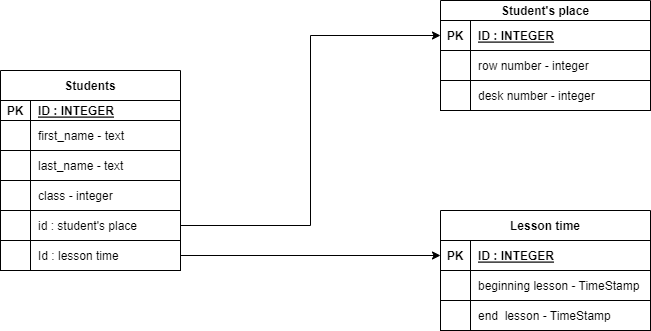

The diagram above was exported from draw.io. Its source (the exported page's mxGraphModel, read from the mxfile embedded in the PNG):
<mxGraphModel dx="820" dy="615" grid="1" gridSize="10" guides="1" tooltips="1" connect="1" arrows="1" fold="1" page="1" pageScale="1" pageWidth="827" pageHeight="1169" math="0" shadow="0">
  <root>
    <mxCell id="0" />
    <mxCell id="1" parent="0" />
    <mxCell id="2" value="Student's place" style="shape=table;startSize=20;container=1;collapsible=1;childLayout=tableLayout;fixedRows=1;rowLines=0;fontStyle=1;align=center;resizeLast=1;" vertex="1" parent="1">
      <mxGeometry x="490" y="40" width="210" height="110" as="geometry" />
    </mxCell>
    <mxCell id="3" value="" style="shape=tableRow;horizontal=0;startSize=0;swimlaneHead=0;swimlaneBody=0;fillColor=none;collapsible=0;dropTarget=0;points=[[0,0.5],[1,0.5]];portConstraint=eastwest;top=0;left=0;right=0;bottom=1;" vertex="1" parent="2">
      <mxGeometry y="20" width="210" height="30" as="geometry" />
    </mxCell>
    <mxCell id="4" value="PK" style="shape=partialRectangle;connectable=0;fillColor=none;top=0;left=0;bottom=0;right=0;fontStyle=1;overflow=hidden;" vertex="1" parent="3">
      <mxGeometry width="30" height="30" as="geometry">
        <mxRectangle width="30" height="30" as="alternateBounds" />
      </mxGeometry>
    </mxCell>
    <mxCell id="5" value="ID : INTEGER" style="shape=partialRectangle;connectable=0;fillColor=none;top=0;left=0;bottom=0;right=0;align=left;spacingLeft=6;fontStyle=5;overflow=hidden;" vertex="1" parent="3">
      <mxGeometry x="30" width="180" height="30" as="geometry">
        <mxRectangle width="180" height="30" as="alternateBounds" />
      </mxGeometry>
    </mxCell>
    <mxCell id="6" value="" style="shape=tableRow;horizontal=0;startSize=0;swimlaneHead=0;swimlaneBody=0;fillColor=none;collapsible=0;dropTarget=0;points=[[0,0.5],[1,0.5]];portConstraint=eastwest;top=0;left=0;right=0;bottom=0;" vertex="1" parent="2">
      <mxGeometry y="50" width="210" height="30" as="geometry" />
    </mxCell>
    <mxCell id="7" value="" style="shape=partialRectangle;connectable=0;fillColor=none;top=0;left=0;bottom=0;right=0;editable=1;overflow=hidden;" vertex="1" parent="6">
      <mxGeometry width="30" height="30" as="geometry">
        <mxRectangle width="30" height="30" as="alternateBounds" />
      </mxGeometry>
    </mxCell>
    <mxCell id="8" value="row number - integer" style="shape=partialRectangle;connectable=0;fillColor=none;top=0;left=0;bottom=0;right=0;align=left;spacingLeft=6;overflow=hidden;" vertex="1" parent="6">
      <mxGeometry x="30" width="180" height="30" as="geometry">
        <mxRectangle width="180" height="30" as="alternateBounds" />
      </mxGeometry>
    </mxCell>
    <mxCell id="9" value="" style="shape=tableRow;horizontal=0;startSize=0;swimlaneHead=0;swimlaneBody=0;fillColor=none;collapsible=0;dropTarget=0;points=[[0,0.5],[1,0.5]];portConstraint=eastwest;top=0;left=0;right=0;bottom=0;" vertex="1" parent="2">
      <mxGeometry y="80" width="210" height="30" as="geometry" />
    </mxCell>
    <mxCell id="10" value="" style="shape=partialRectangle;connectable=0;fillColor=none;top=0;left=0;bottom=0;right=0;editable=1;overflow=hidden;" vertex="1" parent="9">
      <mxGeometry width="30" height="30" as="geometry">
        <mxRectangle width="30" height="30" as="alternateBounds" />
      </mxGeometry>
    </mxCell>
    <mxCell id="11" value="desk number - integer" style="shape=partialRectangle;connectable=0;fillColor=none;top=0;left=0;bottom=0;right=0;align=left;spacingLeft=6;overflow=hidden;" vertex="1" parent="9">
      <mxGeometry x="30" width="180" height="30" as="geometry">
        <mxRectangle width="180" height="30" as="alternateBounds" />
      </mxGeometry>
    </mxCell>
    <mxCell id="12" value="Students" style="shape=table;startSize=30;container=1;collapsible=1;childLayout=tableLayout;fixedRows=1;rowLines=0;fontStyle=1;align=center;resizeLast=1;" vertex="1" parent="1">
      <mxGeometry x="50" y="110" width="180" height="200" as="geometry" />
    </mxCell>
    <mxCell id="13" value="" style="shape=tableRow;horizontal=0;startSize=0;swimlaneHead=0;swimlaneBody=0;fillColor=none;collapsible=0;dropTarget=0;points=[[0,0.5],[1,0.5]];portConstraint=eastwest;top=0;left=0;right=0;bottom=1;" vertex="1" parent="12">
      <mxGeometry y="30" width="180" height="20" as="geometry" />
    </mxCell>
    <mxCell id="14" value="PK" style="shape=partialRectangle;connectable=0;fillColor=none;top=0;left=0;bottom=0;right=0;fontStyle=1;overflow=hidden;" vertex="1" parent="13">
      <mxGeometry width="30" height="20" as="geometry">
        <mxRectangle width="30" height="20" as="alternateBounds" />
      </mxGeometry>
    </mxCell>
    <mxCell id="15" value="ID : INTEGER" style="shape=partialRectangle;connectable=0;fillColor=none;top=0;left=0;bottom=0;right=0;align=left;spacingLeft=6;fontStyle=5;overflow=hidden;" vertex="1" parent="13">
      <mxGeometry x="30" width="150" height="20" as="geometry">
        <mxRectangle width="150" height="20" as="alternateBounds" />
      </mxGeometry>
    </mxCell>
    <mxCell id="16" value="" style="shape=tableRow;horizontal=0;startSize=0;swimlaneHead=0;swimlaneBody=0;fillColor=none;collapsible=0;dropTarget=0;points=[[0,0.5],[1,0.5]];portConstraint=eastwest;top=0;left=0;right=0;bottom=0;" vertex="1" parent="12">
      <mxGeometry y="50" width="180" height="30" as="geometry" />
    </mxCell>
    <mxCell id="17" value="" style="shape=partialRectangle;connectable=0;fillColor=none;top=0;left=0;bottom=0;right=0;editable=1;overflow=hidden;" vertex="1" parent="16">
      <mxGeometry width="30" height="30" as="geometry">
        <mxRectangle width="30" height="30" as="alternateBounds" />
      </mxGeometry>
    </mxCell>
    <mxCell id="18" value="first_name - text" style="shape=partialRectangle;connectable=0;fillColor=none;top=0;left=0;bottom=0;right=0;align=left;spacingLeft=6;overflow=hidden;" vertex="1" parent="16">
      <mxGeometry x="30" width="150" height="30" as="geometry">
        <mxRectangle width="150" height="30" as="alternateBounds" />
      </mxGeometry>
    </mxCell>
    <mxCell id="19" value="" style="shape=tableRow;horizontal=0;startSize=0;swimlaneHead=0;swimlaneBody=0;fillColor=none;collapsible=0;dropTarget=0;points=[[0,0.5],[1,0.5]];portConstraint=eastwest;top=0;left=0;right=0;bottom=0;" vertex="1" parent="12">
      <mxGeometry y="80" width="180" height="30" as="geometry" />
    </mxCell>
    <mxCell id="20" value="" style="shape=partialRectangle;connectable=0;fillColor=none;top=0;left=0;bottom=0;right=0;editable=1;overflow=hidden;" vertex="1" parent="19">
      <mxGeometry width="30" height="30" as="geometry">
        <mxRectangle width="30" height="30" as="alternateBounds" />
      </mxGeometry>
    </mxCell>
    <mxCell id="21" value="last_name - text" style="shape=partialRectangle;connectable=0;fillColor=none;top=0;left=0;bottom=0;right=0;align=left;spacingLeft=6;overflow=hidden;" vertex="1" parent="19">
      <mxGeometry x="30" width="150" height="30" as="geometry">
        <mxRectangle width="150" height="30" as="alternateBounds" />
      </mxGeometry>
    </mxCell>
    <mxCell id="22" value="" style="shape=tableRow;horizontal=0;startSize=0;swimlaneHead=0;swimlaneBody=0;fillColor=none;collapsible=0;dropTarget=0;points=[[0,0.5],[1,0.5]];portConstraint=eastwest;top=0;left=0;right=0;bottom=0;" vertex="1" parent="12">
      <mxGeometry y="110" width="180" height="30" as="geometry" />
    </mxCell>
    <mxCell id="23" value="" style="shape=partialRectangle;connectable=0;fillColor=none;top=0;left=0;bottom=0;right=0;editable=1;overflow=hidden;" vertex="1" parent="22">
      <mxGeometry width="30" height="30" as="geometry">
        <mxRectangle width="30" height="30" as="alternateBounds" />
      </mxGeometry>
    </mxCell>
    <mxCell id="24" value="class - integer" style="shape=partialRectangle;connectable=0;fillColor=none;top=0;left=0;bottom=0;right=0;align=left;spacingLeft=6;overflow=hidden;" vertex="1" parent="22">
      <mxGeometry x="30" width="150" height="30" as="geometry">
        <mxRectangle width="150" height="30" as="alternateBounds" />
      </mxGeometry>
    </mxCell>
    <mxCell id="25" value="" style="shape=tableRow;horizontal=0;startSize=0;swimlaneHead=0;swimlaneBody=0;fillColor=none;collapsible=0;dropTarget=0;points=[[0,0.5],[1,0.5]];portConstraint=eastwest;top=0;left=0;right=0;bottom=0;" vertex="1" parent="12">
      <mxGeometry y="140" width="180" height="30" as="geometry" />
    </mxCell>
    <mxCell id="26" value="" style="shape=partialRectangle;connectable=0;fillColor=none;top=0;left=0;bottom=0;right=0;editable=1;overflow=hidden;" vertex="1" parent="25">
      <mxGeometry width="30" height="30" as="geometry">
        <mxRectangle width="30" height="30" as="alternateBounds" />
      </mxGeometry>
    </mxCell>
    <mxCell id="27" value="id : student's place" style="shape=partialRectangle;connectable=0;fillColor=none;top=0;left=0;bottom=0;right=0;align=left;spacingLeft=6;overflow=hidden;" vertex="1" parent="25">
      <mxGeometry x="30" width="150" height="30" as="geometry">
        <mxRectangle width="150" height="30" as="alternateBounds" />
      </mxGeometry>
    </mxCell>
    <mxCell id="28" value="" style="shape=tableRow;horizontal=0;startSize=0;swimlaneHead=0;swimlaneBody=0;fillColor=none;collapsible=0;dropTarget=0;points=[[0,0.5],[1,0.5]];portConstraint=eastwest;top=0;left=0;right=0;bottom=0;" vertex="1" parent="12">
      <mxGeometry y="170" width="180" height="30" as="geometry" />
    </mxCell>
    <mxCell id="29" value="    " style="shape=partialRectangle;connectable=0;fillColor=none;top=0;left=0;bottom=0;right=0;editable=1;overflow=hidden;" vertex="1" parent="28">
      <mxGeometry width="30" height="30" as="geometry">
        <mxRectangle width="30" height="30" as="alternateBounds" />
      </mxGeometry>
    </mxCell>
    <mxCell id="30" value="Id : lesson time" style="shape=partialRectangle;connectable=0;fillColor=none;top=0;left=0;bottom=0;right=0;align=left;spacingLeft=6;overflow=hidden;" vertex="1" parent="28">
      <mxGeometry x="30" width="150" height="30" as="geometry">
        <mxRectangle width="150" height="30" as="alternateBounds" />
      </mxGeometry>
    </mxCell>
    <mxCell id="31" value="Lesson time" style="shape=table;startSize=30;container=1;collapsible=1;childLayout=tableLayout;fixedRows=1;rowLines=0;fontStyle=1;align=center;resizeLast=1;" vertex="1" parent="1">
      <mxGeometry x="490" y="250" width="210" height="120" as="geometry" />
    </mxCell>
    <mxCell id="32" value="" style="shape=tableRow;horizontal=0;startSize=0;swimlaneHead=0;swimlaneBody=0;fillColor=none;collapsible=0;dropTarget=0;points=[[0,0.5],[1,0.5]];portConstraint=eastwest;top=0;left=0;right=0;bottom=1;" vertex="1" parent="31">
      <mxGeometry y="30" width="210" height="30" as="geometry" />
    </mxCell>
    <mxCell id="33" value="PK" style="shape=partialRectangle;connectable=0;fillColor=none;top=0;left=0;bottom=0;right=0;fontStyle=1;overflow=hidden;" vertex="1" parent="32">
      <mxGeometry width="30" height="30" as="geometry">
        <mxRectangle width="30" height="30" as="alternateBounds" />
      </mxGeometry>
    </mxCell>
    <mxCell id="34" value="ID : INTEGER" style="shape=partialRectangle;connectable=0;fillColor=none;top=0;left=0;bottom=0;right=0;align=left;spacingLeft=6;fontStyle=5;overflow=hidden;" vertex="1" parent="32">
      <mxGeometry x="30" width="180" height="30" as="geometry">
        <mxRectangle width="180" height="30" as="alternateBounds" />
      </mxGeometry>
    </mxCell>
    <mxCell id="35" value="" style="shape=tableRow;horizontal=0;startSize=0;swimlaneHead=0;swimlaneBody=0;fillColor=none;collapsible=0;dropTarget=0;points=[[0,0.5],[1,0.5]];portConstraint=eastwest;top=0;left=0;right=0;bottom=0;" vertex="1" parent="31">
      <mxGeometry y="60" width="210" height="30" as="geometry" />
    </mxCell>
    <mxCell id="36" value="" style="shape=partialRectangle;connectable=0;fillColor=none;top=0;left=0;bottom=0;right=0;editable=1;overflow=hidden;" vertex="1" parent="35">
      <mxGeometry width="30" height="30" as="geometry">
        <mxRectangle width="30" height="30" as="alternateBounds" />
      </mxGeometry>
    </mxCell>
    <mxCell id="37" value="beginning lesson - TimeStamp" style="shape=partialRectangle;connectable=0;fillColor=none;top=0;left=0;bottom=0;right=0;align=left;spacingLeft=6;overflow=hidden;" vertex="1" parent="35">
      <mxGeometry x="30" width="180" height="30" as="geometry">
        <mxRectangle width="180" height="30" as="alternateBounds" />
      </mxGeometry>
    </mxCell>
    <mxCell id="38" value="" style="shape=tableRow;horizontal=0;startSize=0;swimlaneHead=0;swimlaneBody=0;fillColor=none;collapsible=0;dropTarget=0;points=[[0,0.5],[1,0.5]];portConstraint=eastwest;top=0;left=0;right=0;bottom=0;" vertex="1" parent="31">
      <mxGeometry y="90" width="210" height="30" as="geometry" />
    </mxCell>
    <mxCell id="39" value="" style="shape=partialRectangle;connectable=0;fillColor=none;top=0;left=0;bottom=0;right=0;editable=1;overflow=hidden;" vertex="1" parent="38">
      <mxGeometry width="30" height="30" as="geometry">
        <mxRectangle width="30" height="30" as="alternateBounds" />
      </mxGeometry>
    </mxCell>
    <mxCell id="40" value="end  lesson - TimeStamp" style="shape=partialRectangle;connectable=0;fillColor=none;top=0;left=0;bottom=0;right=0;align=left;spacingLeft=6;overflow=hidden;" vertex="1" parent="38">
      <mxGeometry x="30" width="180" height="30" as="geometry">
        <mxRectangle width="180" height="30" as="alternateBounds" />
      </mxGeometry>
    </mxCell>
    <mxCell id="41" style="edgeStyle=orthogonalEdgeStyle;rounded=0;orthogonalLoop=1;jettySize=auto;html=1;entryX=0;entryY=0.5;entryDx=0;entryDy=0;" edge="1" parent="1" source="25" target="3">
      <mxGeometry relative="1" as="geometry" />
    </mxCell>
    <mxCell id="42" style="edgeStyle=orthogonalEdgeStyle;rounded=0;orthogonalLoop=1;jettySize=auto;html=1;entryX=0;entryY=0.5;entryDx=0;entryDy=0;" edge="1" parent="1" source="28" target="32">
      <mxGeometry relative="1" as="geometry" />
    </mxCell>
  </root>
</mxGraphModel>